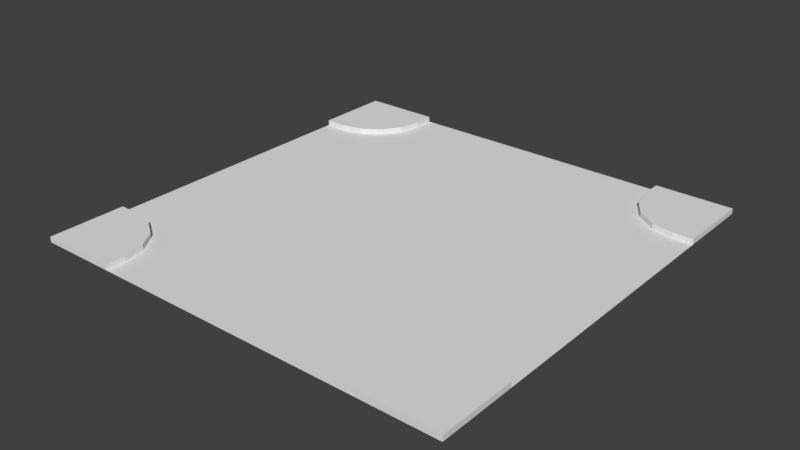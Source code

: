 # Source: 4-WayRoad_01.blend  (saved by Blender 2.79.0; exported with 4.5.12 LTS)
import bpy
from mathutils import Matrix  # noqa: F401  (used for matrix-valued properties, if any)

bpy.ops.wm.read_factory_settings(use_empty=True)
scene = bpy.context.scene
scene.name = 'Scene'

# ---- collections
col_collection_1 = bpy.data.collections.new('Collection 1'); scene.collection.children.link(col_collection_1)

# ---- world
world_world = bpy.data.worlds.new('World'); scene.world = world_world
world_world.color = (0.05088, 0.05088, 0.05088)
world_world.use_sun_shadow = False
world_world.sun_shadow_jitter_overblur = 0.0
world_world.cycles.sampling_method = 'MANUAL'

# ---- meshes
me_plane = bpy.data.meshes.new('Plane')
me_plane.from_pydata([(-1.0, -1.0, 0.0), (1.0, -1.0, 0.0), (-1.0, 1.0, 0.0), (1.0, 1.0, 0.0), (-1.0, 0.6399, 0.0), (-1.0, -0.6399, 0.0), (1.0, -0.6399, 0.0), (1.0, 0.6399, 0.0), (-1.0, -0.6399, 0.02513), (-1.0, -1.0, 0.02513), (1.0, -1.0, 0.02513), (1.0, 0.6399, 0.02513), (1.0, 1.0, 0.02513), (-1.0, 1.0, 0.02513), (-1.0, 0.6399, 0.02513), (1.0, -0.6399, 0.02513), (-0.6398, -1.0, 0.0), (0.6398, -1.0, 0.0), (0.6398, 1.0, 0.0), (-0.6398, 1.0, 0.0), (-0.6398, -1.0, 0.02513), (0.6398, -1.0, 0.02513), (0.6398, 1.0, 0.02513), (-0.6398, 1.0, 0.02513), (0.6398, -0.9072, 0.0), (0.9071, -0.6399, 0.0), (0.6398, -0.3725, 0.0), (0.3724, -0.6399, 0.0), (0.6601, -0.8049, 0.0), (0.7181, -0.7182, 0.0), (0.8048, -0.6602, 0.0), (-0.9071, -0.6399, 0.0), (-0.6398, -0.9072, 0.0), (-0.3724, -0.6399, 0.0), (-0.6398, -0.3725, 0.0), (-0.8048, -0.6602, 0.0), (-0.7181, -0.7182, 0.0), (-0.6601, -0.8049, 0.0), (0.9071, 0.6399, 0.0), (0.6398, 0.9072, 0.0), (0.3724, 0.6399, 0.0), (0.6398, 0.3725, 0.0), (0.8048, 0.6602, 0.0), (0.7181, 0.7182, 0.0), (0.6601, 0.8049, 0.0), (-0.6398, 0.9072, 0.0), (-0.9071, 0.6399, 0.0), (-0.6398, 0.3725, 0.0), (-0.3724, 0.6399, 0.0), (-0.6601, 0.8049, 0.0), (-0.7181, 0.7182, 0.0), (-0.8048, 0.6602, 0.0), (0.9071, -0.6399, 0.02513), (0.6398, -0.9072, 0.02513), (0.8048, -0.6602, 0.02513), (0.7181, -0.7182, 0.02513), (0.6601, -0.8049, 0.02513), (-0.6398, -0.9072, 0.02513), (-0.9071, -0.6399, 0.02513), (-0.6601, -0.8049, 0.02513), (-0.7181, -0.7182, 0.02513), (-0.8048, -0.6602, 0.02513), (0.6398, 0.9072, 0.02513), (0.9071, 0.6399, 0.02513), (0.6601, 0.8049, 0.02513), (0.7181, 0.7182, 0.02513), (0.8048, 0.6602, 0.02513), (-0.9071, 0.6399, 0.02513), (-0.6398, 0.9072, 0.02513), (-0.8048, 0.6602, 0.02513), (-0.7181, 0.7182, 0.02513), (-0.6601, 0.8049, 0.02513)], [], [(19, 2, 13, 23), (22, 18, 39, 62), (24, 27, 33, 32, 16, 17), (14, 67, 69, 70, 71, 68, 23, 13), (9, 20, 57, 59, 60, 61, 58, 8), (17, 1, 10, 21), (57, 20, 16, 32), (1, 6, 15, 10), (2, 4, 14, 13), (7, 3, 12, 11), (5, 0, 9, 8), (34, 33, 27, 26, 41, 40, 48, 47), (0, 16, 20, 9), (62, 64, 65, 66, 63, 11, 12, 22), (31, 5, 8, 58), (53, 24, 17, 21), (23, 68, 45, 19), (3, 18, 22, 12), (45, 48, 40, 39, 18, 19), (21, 10, 15, 52, 54, 55, 56, 53), (4, 46, 67, 14), (38, 7, 11, 63), (26, 25, 6, 7, 38, 41), (5, 31, 34, 47, 46, 4), (24, 28, 29, 30, 25, 26, 27), (31, 35, 36, 37, 32, 33, 34), (38, 42, 43, 44, 39, 40, 41), (45, 49, 50, 51, 46, 47, 48), (24, 53, 56, 28), (28, 56, 55, 29), (29, 55, 54, 30), (30, 54, 52, 25), (31, 58, 61, 35), (35, 61, 60, 36), (36, 60, 59, 37), (37, 59, 57, 32), (45, 68, 71, 49), (49, 71, 70, 50), (50, 70, 69, 51), (51, 69, 67, 46), (38, 63, 66, 42), (42, 66, 65, 43), (43, 65, 64, 44), (44, 64, 62, 39), (6, 25, 52, 15)])
me_plane.use_remesh_preserve_volume = False
me_plane.use_remesh_preserve_attributes = False
me_plane.use_mirror_vertex_groups = False
me_plane.update()

# ---- objects
ob_plane = bpy.data.objects.new('Plane', me_plane)

# ---- transforms, parenting, visibility, modifiers, constraints
ob_plane.location = (0.0, 0.0, 0.0)
ob_plane.scale = (10.96, 10.96, 10.96)
ob_plane.lineart.crease_threshold = 0.0

# ---- collection membership
col_collection_1.objects.link(ob_plane)

# ---- scene / render settings (as saved in the file)
scene.frame_start = 1; scene.frame_end = 250; scene.frame_set(1)
scene.render.engine = 'BLENDER_EEVEE_NEXT'
scene.render.resolution_percentage = 50
scene.render.dither_intensity = 0.0
scene.cycles.use_denoising = False
scene.cycles.samples = 128
scene.cycles.sampling_pattern = 'TABULATED_SOBOL'
scene.cycles.use_adaptive_sampling = False
scene.cycles.use_light_tree = False
scene.cycles.blur_glossy = 0.0
scene.cycles.sample_clamp_indirect = 0.0
scene.view_settings.view_transform = 'Standard'
bpy.context.view_layer.update()

# ---- added for rendering (the .blend has no active camera and no usable light): camera, sun
cam_auto = bpy.data.cameras.new('AutoCamera')
cam_auto.lens = 50.0
cam_auto.sensor_width = 36.0
cam_auto.clip_end = 1000.0
ob_auto_camera = bpy.data.objects.new('AutoCamera', cam_auto)
scene.collection.objects.link(ob_auto_camera)
ob_auto_camera.location = (28.6878, -34.4254, 23.088)
ob_auto_camera.rotation_euler = (1.09748, -7.21219e-08, 0.694738)
scene.camera = ob_auto_camera
light_auto_sun = bpy.data.lights.new('AutoSun', 'SUN')
light_auto_sun.energy = 3.0
light_auto_sun.angle = 0.0523599
ob_auto_sun = bpy.data.objects.new('AutoSun', light_auto_sun)
scene.collection.objects.link(ob_auto_sun)
ob_auto_sun.rotation_euler = (0.872665, 0.174533, 0.523599)
bpy.context.view_layer.update()
